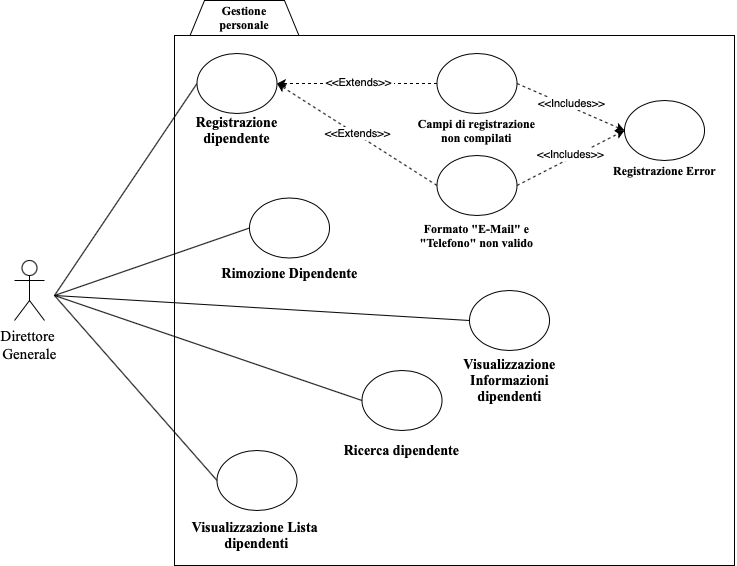

The diagram above was exported from draw.io. Its source (the exported page's mxGraphModel, read from the mxfile embedded in the PNG):
<mxGraphModel dx="946" dy="673" grid="1" gridSize="10" guides="1" tooltips="1" connect="1" arrows="1" fold="1" page="1" pageScale="1" pageWidth="827" pageHeight="1169" math="0" shadow="0">
  <root>
    <mxCell id="0" />
    <mxCell id="1" parent="0" />
    <mxCell id="gUlx6FJKL10JjqpR3l20-1" value="" style="shape=hexagon;perimeter=hexagonPerimeter2;whiteSpace=wrap;html=1;fixedSize=1;" parent="1" vertex="1">
      <mxGeometry x="210" y="70" width="120" height="97" as="geometry" />
    </mxCell>
    <mxCell id="gUlx6FJKL10JjqpR3l20-3" value="" style="rounded=0;whiteSpace=wrap;html=1;" parent="1" vertex="1">
      <mxGeometry x="200" y="105" width="560" height="530" as="geometry" />
    </mxCell>
    <mxCell id="gUlx6FJKL10JjqpR3l20-6" value="&lt;div&gt;&lt;font face=&quot;Times New Roman&quot;&gt;&lt;span style=&quot;font-size: 14px&quot;&gt;&lt;b&gt;Ricerca dipendente&lt;/b&gt;&lt;/span&gt;&lt;/font&gt;&lt;/div&gt;" style="text;html=1;strokeColor=none;fillColor=none;align=center;verticalAlign=middle;whiteSpace=wrap;rounded=0;" parent="1" vertex="1">
      <mxGeometry x="355" y="510" width="145" height="20" as="geometry" />
    </mxCell>
    <mxCell id="gUlx6FJKL10JjqpR3l20-7" value="&lt;div align=&quot;center&quot;&gt;&lt;font face=&quot;Times New Roman&quot;&gt;&lt;b&gt;Gestione&lt;/b&gt;&lt;/font&gt;&lt;/div&gt;&lt;div align=&quot;center&quot;&gt;&lt;font face=&quot;Times New Roman&quot;&gt;&lt;b&gt;personale&lt;/b&gt;&lt;/font&gt;&lt;/div&gt;" style="text;html=1;strokeColor=none;fillColor=none;align=center;verticalAlign=middle;whiteSpace=wrap;rounded=0;" parent="1" vertex="1">
      <mxGeometry x="250" y="77" width="40" height="20" as="geometry" />
    </mxCell>
    <mxCell id="gUlx6FJKL10JjqpR3l20-8" value="&lt;div&gt;&lt;br&gt;&lt;/div&gt;&lt;div&gt;&lt;br&gt;&lt;/div&gt;&lt;div&gt;&lt;br&gt;&lt;/div&gt;&lt;div&gt;&lt;br&gt;&lt;/div&gt;&lt;div&gt;&lt;br&gt;&lt;/div&gt;&lt;div&gt;&lt;br&gt;&lt;/div&gt;" style="ellipse;whiteSpace=wrap;html=1;" parent="1" vertex="1">
      <mxGeometry x="495" y="360" width="80" height="60" as="geometry" />
    </mxCell>
    <mxCell id="gUlx6FJKL10JjqpR3l20-9" value="&lt;div&gt;&lt;br&gt;&lt;/div&gt;&lt;div&gt;&lt;br&gt;&lt;/div&gt;&lt;div&gt;&lt;br&gt;&lt;/div&gt;&lt;div&gt;&lt;br&gt;&lt;/div&gt;&lt;div&gt;&lt;br&gt;&lt;/div&gt;&lt;div&gt;&lt;br&gt;&lt;/div&gt;" style="ellipse;whiteSpace=wrap;html=1;" parent="1" vertex="1">
      <mxGeometry x="242.5" y="520" width="80" height="60" as="geometry" />
    </mxCell>
    <mxCell id="gUlx6FJKL10JjqpR3l20-10" value="&lt;div&gt;&lt;br&gt;&lt;/div&gt;&lt;div&gt;&lt;br&gt;&lt;/div&gt;&lt;div&gt;&lt;br&gt;&lt;/div&gt;&lt;div&gt;&lt;br&gt;&lt;/div&gt;&lt;div&gt;&lt;br&gt;&lt;/div&gt;&lt;div&gt;&lt;br&gt;&lt;/div&gt;" style="ellipse;whiteSpace=wrap;html=1;" parent="1" vertex="1">
      <mxGeometry x="387.5" y="440" width="80" height="60" as="geometry" />
    </mxCell>
    <mxCell id="gUlx6FJKL10JjqpR3l20-11" value="" style="endArrow=none;html=1;entryX=0;entryY=0.5;entryDx=0;entryDy=0;exitX=1;exitY=0.3333333333333333;exitDx=0;exitDy=0;exitPerimeter=0;" parent="1" target="dekUCGJpnBiWNdBBW9Px-8" edge="1">
      <mxGeometry width="50" height="50" relative="1" as="geometry">
        <mxPoint x="80" y="365" as="sourcePoint" />
        <mxPoint x="290" y="150" as="targetPoint" />
      </mxGeometry>
    </mxCell>
    <mxCell id="gUlx6FJKL10JjqpR3l20-12" value="" style="endArrow=none;html=1;entryX=0;entryY=0.5;entryDx=0;entryDy=0;exitX=1;exitY=0.3333333333333333;exitDx=0;exitDy=0;exitPerimeter=0;" parent="1" target="gUlx6FJKL10JjqpR3l20-8" edge="1">
      <mxGeometry width="50" height="50" relative="1" as="geometry">
        <mxPoint x="80" y="365" as="sourcePoint" />
        <mxPoint x="330" y="350" as="targetPoint" />
      </mxGeometry>
    </mxCell>
    <mxCell id="gUlx6FJKL10JjqpR3l20-13" value="&lt;font face=&quot;Times New Roman&quot;&gt;&lt;span style=&quot;font-size: 14px&quot;&gt;&lt;b&gt;Rimozione Dipendente&lt;/b&gt;&lt;/span&gt;&lt;/font&gt;" style="text;html=1;strokeColor=none;fillColor=none;align=center;verticalAlign=middle;whiteSpace=wrap;rounded=0;" parent="1" vertex="1">
      <mxGeometry x="242.5" y="332.5" width="145" height="20" as="geometry" />
    </mxCell>
    <mxCell id="gUlx6FJKL10JjqpR3l20-14" value="&lt;font face=&quot;Times New Roman&quot;&gt;&lt;span style=&quot;font-size: 14px&quot;&gt;&lt;b&gt;Registrazione&lt;br&gt;dipendente&lt;br&gt;&lt;/b&gt;&lt;/span&gt;&lt;/font&gt;" style="text;html=1;strokeColor=none;fillColor=none;align=center;verticalAlign=middle;whiteSpace=wrap;rounded=0;" parent="1" vertex="1">
      <mxGeometry x="190" y="190" width="145" height="20" as="geometry" />
    </mxCell>
    <mxCell id="gUlx6FJKL10JjqpR3l20-15" value="&lt;font face=&quot;Times New Roman&quot;&gt;&lt;span style=&quot;font-size: 14px&quot;&gt;&lt;b&gt;Visualizzazione Informazioni dipendenti&lt;/b&gt;&lt;/span&gt;&lt;/font&gt;" style="text;html=1;strokeColor=none;fillColor=none;align=center;verticalAlign=middle;whiteSpace=wrap;rounded=0;" parent="1" vertex="1">
      <mxGeometry x="462.5" y="440" width="145" height="20" as="geometry" />
    </mxCell>
    <mxCell id="gUlx6FJKL10JjqpR3l20-16" value="&lt;font face=&quot;Times New Roman&quot;&gt;&lt;span style=&quot;font-size: 14px&quot;&gt;&lt;b&gt;Visualizzazione Lista&amp;nbsp;&lt;br&gt;dipendenti&lt;br&gt;&lt;/b&gt;&lt;/span&gt;&lt;/font&gt;" style="text;html=1;strokeColor=none;fillColor=none;align=center;verticalAlign=middle;whiteSpace=wrap;rounded=0;" parent="1" vertex="1">
      <mxGeometry x="210" y="595" width="145" height="20" as="geometry" />
    </mxCell>
    <mxCell id="gUlx6FJKL10JjqpR3l20-17" value="&lt;div&gt;&lt;br&gt;&lt;/div&gt;&lt;div&gt;&lt;br&gt;&lt;/div&gt;&lt;div&gt;&lt;br&gt;&lt;/div&gt;&lt;div&gt;&lt;br&gt;&lt;/div&gt;&lt;div&gt;&lt;br&gt;&lt;/div&gt;&lt;div&gt;&lt;br&gt;&lt;/div&gt;" style="ellipse;whiteSpace=wrap;html=1;" parent="1" vertex="1">
      <mxGeometry x="275" y="267.5" width="80" height="60" as="geometry" />
    </mxCell>
    <mxCell id="gUlx6FJKL10JjqpR3l20-18" value="" style="endArrow=none;html=1;exitX=0;exitY=0.5;exitDx=0;exitDy=0;entryX=1;entryY=0.3333333333333333;entryDx=0;entryDy=0;entryPerimeter=0;" parent="1" source="gUlx6FJKL10JjqpR3l20-17" edge="1">
      <mxGeometry width="50" height="50" relative="1" as="geometry">
        <mxPoint x="370" y="320" as="sourcePoint" />
        <mxPoint x="80" y="365" as="targetPoint" />
      </mxGeometry>
    </mxCell>
    <mxCell id="gUlx6FJKL10JjqpR3l20-20" value="" style="endArrow=none;html=1;exitX=1;exitY=0.3333333333333333;exitDx=0;exitDy=0;entryX=0;entryY=0.5;entryDx=0;entryDy=0;exitPerimeter=0;" parent="1" target="gUlx6FJKL10JjqpR3l20-10" edge="1">
      <mxGeometry width="50" height="50" relative="1" as="geometry">
        <mxPoint x="80" y="365" as="sourcePoint" />
        <mxPoint x="450" y="410" as="targetPoint" />
      </mxGeometry>
    </mxCell>
    <mxCell id="gUlx6FJKL10JjqpR3l20-21" value="" style="endArrow=none;html=1;entryX=0;entryY=0.5;entryDx=0;entryDy=0;exitX=1;exitY=0.3333333333333333;exitDx=0;exitDy=0;exitPerimeter=0;" parent="1" target="gUlx6FJKL10JjqpR3l20-9" edge="1">
      <mxGeometry width="50" height="50" relative="1" as="geometry">
        <mxPoint x="80" y="365" as="sourcePoint" />
        <mxPoint x="450" y="410" as="targetPoint" />
      </mxGeometry>
    </mxCell>
    <mxCell id="dekUCGJpnBiWNdBBW9Px-7" value="c" style="endArrow=classic;html=1;dashed=1;entryX=1;entryY=0.5;entryDx=0;entryDy=0;exitX=0;exitY=0.5;exitDx=0;exitDy=0;" parent="1" source="dekUCGJpnBiWNdBBW9Px-9" target="dekUCGJpnBiWNdBBW9Px-8" edge="1">
      <mxGeometry width="50" height="50" relative="1" as="geometry">
        <mxPoint x="510" y="149.5" as="sourcePoint" />
        <mxPoint x="380" y="149.5" as="targetPoint" />
      </mxGeometry>
    </mxCell>
    <mxCell id="dekUCGJpnBiWNdBBW9Px-10" value="&amp;nbsp;&amp;lt;&amp;lt;Extends&amp;gt;&amp;gt;&amp;nbsp;" style="edgeLabel;html=1;align=center;verticalAlign=middle;resizable=0;points=[];" parent="dekUCGJpnBiWNdBBW9Px-7" vertex="1" connectable="0">
      <mxGeometry x="-0.0125" y="1" relative="1" as="geometry">
        <mxPoint y="-3" as="offset" />
      </mxGeometry>
    </mxCell>
    <mxCell id="dekUCGJpnBiWNdBBW9Px-8" value="&lt;div&gt;&lt;br&gt;&lt;/div&gt;&lt;div&gt;&lt;br&gt;&lt;/div&gt;&lt;div&gt;&lt;br&gt;&lt;/div&gt;&lt;div&gt;&lt;br&gt;&lt;/div&gt;&lt;div&gt;&lt;br&gt;&lt;/div&gt;&lt;div&gt;&lt;br&gt;&lt;/div&gt;" style="ellipse;whiteSpace=wrap;html=1;" parent="1" vertex="1">
      <mxGeometry x="222.5" y="123" width="80" height="60" as="geometry" />
    </mxCell>
    <mxCell id="dekUCGJpnBiWNdBBW9Px-9" value="&lt;div&gt;&lt;br&gt;&lt;/div&gt;&lt;div&gt;&lt;br&gt;&lt;/div&gt;&lt;div&gt;&lt;br&gt;&lt;/div&gt;&lt;div&gt;&lt;br&gt;&lt;/div&gt;&lt;div&gt;&lt;br&gt;&lt;/div&gt;&lt;div&gt;&lt;br&gt;&lt;/div&gt;" style="ellipse;whiteSpace=wrap;html=1;" parent="1" vertex="1">
      <mxGeometry x="462.5" y="123" width="80" height="60" as="geometry" />
    </mxCell>
    <mxCell id="dekUCGJpnBiWNdBBW9Px-11" value="&lt;div&gt;&lt;b&gt;&lt;font face=&quot;Times New Roman&quot;&gt;Campi di registrazione&lt;/font&gt;&lt;/b&gt;&lt;/div&gt;&lt;div&gt;&lt;b&gt;&lt;font face=&quot;Times New Roman&quot;&gt;non compilat&lt;/font&gt;&lt;font face=&quot;Times New Roman&quot;&gt;i&lt;/font&gt;&lt;br&gt;&lt;/b&gt;&lt;/div&gt;" style="text;html=1;strokeColor=none;fillColor=none;align=center;verticalAlign=middle;whiteSpace=wrap;rounded=0;" parent="1" vertex="1">
      <mxGeometry x="430" y="190" width="145" height="20" as="geometry" />
    </mxCell>
    <mxCell id="dekUCGJpnBiWNdBBW9Px-14" value="&lt;font face=&quot;Times New Roman&quot; style=&quot;font-size: 15px&quot;&gt;Direttore &lt;br&gt;Generale&lt;/font&gt;" style="shape=umlActor;verticalLabelPosition=bottom;verticalAlign=top;html=1;outlineConnect=0;" parent="1" vertex="1">
      <mxGeometry x="40" y="330" width="30" height="60" as="geometry" />
    </mxCell>
    <mxCell id="AYw72ABhMMP1xOl2mASa-2" value="" style="endArrow=classic;html=1;dashed=1;entryX=1;entryY=0.5;entryDx=0;entryDy=0;exitX=0;exitY=0.5;exitDx=0;exitDy=0;" parent="1" source="AYw72ABhMMP1xOl2mASa-4" target="dekUCGJpnBiWNdBBW9Px-8" edge="1">
      <mxGeometry width="50" height="50" relative="1" as="geometry">
        <mxPoint x="517.5" y="261.5" as="sourcePoint" />
        <mxPoint x="310" y="265" as="targetPoint" />
      </mxGeometry>
    </mxCell>
    <mxCell id="AYw72ABhMMP1xOl2mASa-3" value="&amp;nbsp;&amp;lt;&amp;lt;Extends&amp;gt;&amp;gt;&amp;nbsp;" style="edgeLabel;html=1;align=center;verticalAlign=middle;resizable=0;points=[];" parent="AYw72ABhMMP1xOl2mASa-2" vertex="1" connectable="0">
      <mxGeometry x="-0.0125" y="1" relative="1" as="geometry">
        <mxPoint y="-3" as="offset" />
      </mxGeometry>
    </mxCell>
    <mxCell id="AYw72ABhMMP1xOl2mASa-4" value="&lt;div&gt;&lt;br&gt;&lt;/div&gt;&lt;div&gt;&lt;br&gt;&lt;/div&gt;&lt;div&gt;&lt;br&gt;&lt;/div&gt;&lt;div&gt;&lt;br&gt;&lt;/div&gt;&lt;div&gt;&lt;br&gt;&lt;/div&gt;&lt;div&gt;&lt;br&gt;&lt;/div&gt;" style="ellipse;whiteSpace=wrap;html=1;" parent="1" vertex="1">
      <mxGeometry x="462.5" y="225" width="80" height="60" as="geometry" />
    </mxCell>
    <mxCell id="AYw72ABhMMP1xOl2mASa-5" value="&lt;font face=&quot;Times New Roman&quot;&gt;&lt;b&gt;Formato &quot;E-Mail&quot; e &quot;Telefono&quot; non valido&lt;/b&gt;&lt;/font&gt;" style="text;html=1;strokeColor=none;fillColor=none;align=center;verticalAlign=middle;whiteSpace=wrap;rounded=0;" parent="1" vertex="1">
      <mxGeometry x="430" y="295" width="145" height="20" as="geometry" />
    </mxCell>
    <mxCell id="AYw72ABhMMP1xOl2mASa-6" value="&lt;div&gt;&lt;br&gt;&lt;/div&gt;&lt;div&gt;&lt;br&gt;&lt;/div&gt;&lt;div&gt;&lt;br&gt;&lt;/div&gt;&lt;div&gt;&lt;br&gt;&lt;/div&gt;&lt;div&gt;&lt;br&gt;&lt;/div&gt;&lt;div&gt;&lt;br&gt;&lt;/div&gt;" style="ellipse;whiteSpace=wrap;html=1;" parent="1" vertex="1">
      <mxGeometry x="650" y="170" width="80" height="60" as="geometry" />
    </mxCell>
    <mxCell id="AYw72ABhMMP1xOl2mASa-7" value="&lt;font face=&quot;Times New Roman&quot;&gt;&lt;b&gt;Registrazione Error&lt;/b&gt;&lt;/font&gt;" style="text;html=1;strokeColor=none;fillColor=none;align=center;verticalAlign=middle;whiteSpace=wrap;rounded=0;" parent="1" vertex="1">
      <mxGeometry x="617.5" y="230" width="145" height="20" as="geometry" />
    </mxCell>
    <mxCell id="AYw72ABhMMP1xOl2mASa-8" value="" style="endArrow=classic;html=1;dashed=1;entryX=0;entryY=0.5;entryDx=0;entryDy=0;exitX=1;exitY=0.5;exitDx=0;exitDy=0;" parent="1" source="dekUCGJpnBiWNdBBW9Px-9" target="AYw72ABhMMP1xOl2mASa-6" edge="1">
      <mxGeometry width="50" height="50" relative="1" as="geometry">
        <mxPoint x="720" y="380" as="sourcePoint" />
        <mxPoint x="560" y="380" as="targetPoint" />
      </mxGeometry>
    </mxCell>
    <mxCell id="AYw72ABhMMP1xOl2mASa-9" value="&amp;nbsp;&amp;lt;&amp;lt;Includes&amp;gt;&amp;gt;&amp;nbsp;" style="edgeLabel;html=1;align=center;verticalAlign=middle;resizable=0;points=[];" parent="AYw72ABhMMP1xOl2mASa-8" vertex="1" connectable="0">
      <mxGeometry x="-0.0125" y="1" relative="1" as="geometry">
        <mxPoint y="-3" as="offset" />
      </mxGeometry>
    </mxCell>
    <mxCell id="AYw72ABhMMP1xOl2mASa-10" value="" style="endArrow=classic;html=1;dashed=1;entryX=0;entryY=0.5;entryDx=0;entryDy=0;exitX=1;exitY=0.5;exitDx=0;exitDy=0;" parent="1" source="AYw72ABhMMP1xOl2mASa-4" edge="1" target="AYw72ABhMMP1xOl2mASa-6">
      <mxGeometry width="50" height="50" relative="1" as="geometry">
        <mxPoint x="542.5" y="153" as="sourcePoint" />
        <mxPoint x="630" y="220" as="targetPoint" />
      </mxGeometry>
    </mxCell>
    <mxCell id="AYw72ABhMMP1xOl2mASa-11" value="&amp;nbsp;&amp;lt;&amp;lt;Includes&amp;gt;&amp;gt;&amp;nbsp;" style="edgeLabel;html=1;align=center;verticalAlign=middle;resizable=0;points=[];" parent="AYw72ABhMMP1xOl2mASa-10" vertex="1" connectable="0">
      <mxGeometry x="-0.0125" y="1" relative="1" as="geometry">
        <mxPoint y="-3" as="offset" />
      </mxGeometry>
    </mxCell>
  </root>
</mxGraphModel>